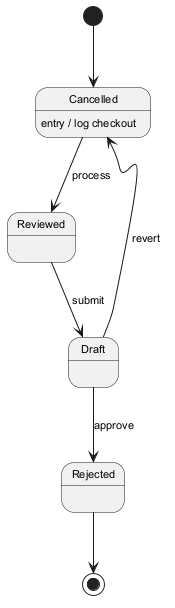

The diagram above was rendered by PlantUML. Its source (embedded in the PNG):
@startuml
skinparam monochrome true
skinparam defaultFontSize 11
[*] --> Cancelled
Cancelled --> Reviewed : process
Cancelled : entry / log checkout
Reviewed --> Draft : submit
Draft --> Rejected : approve
Draft --> Cancelled : revert
Rejected --> [*]
@enduml